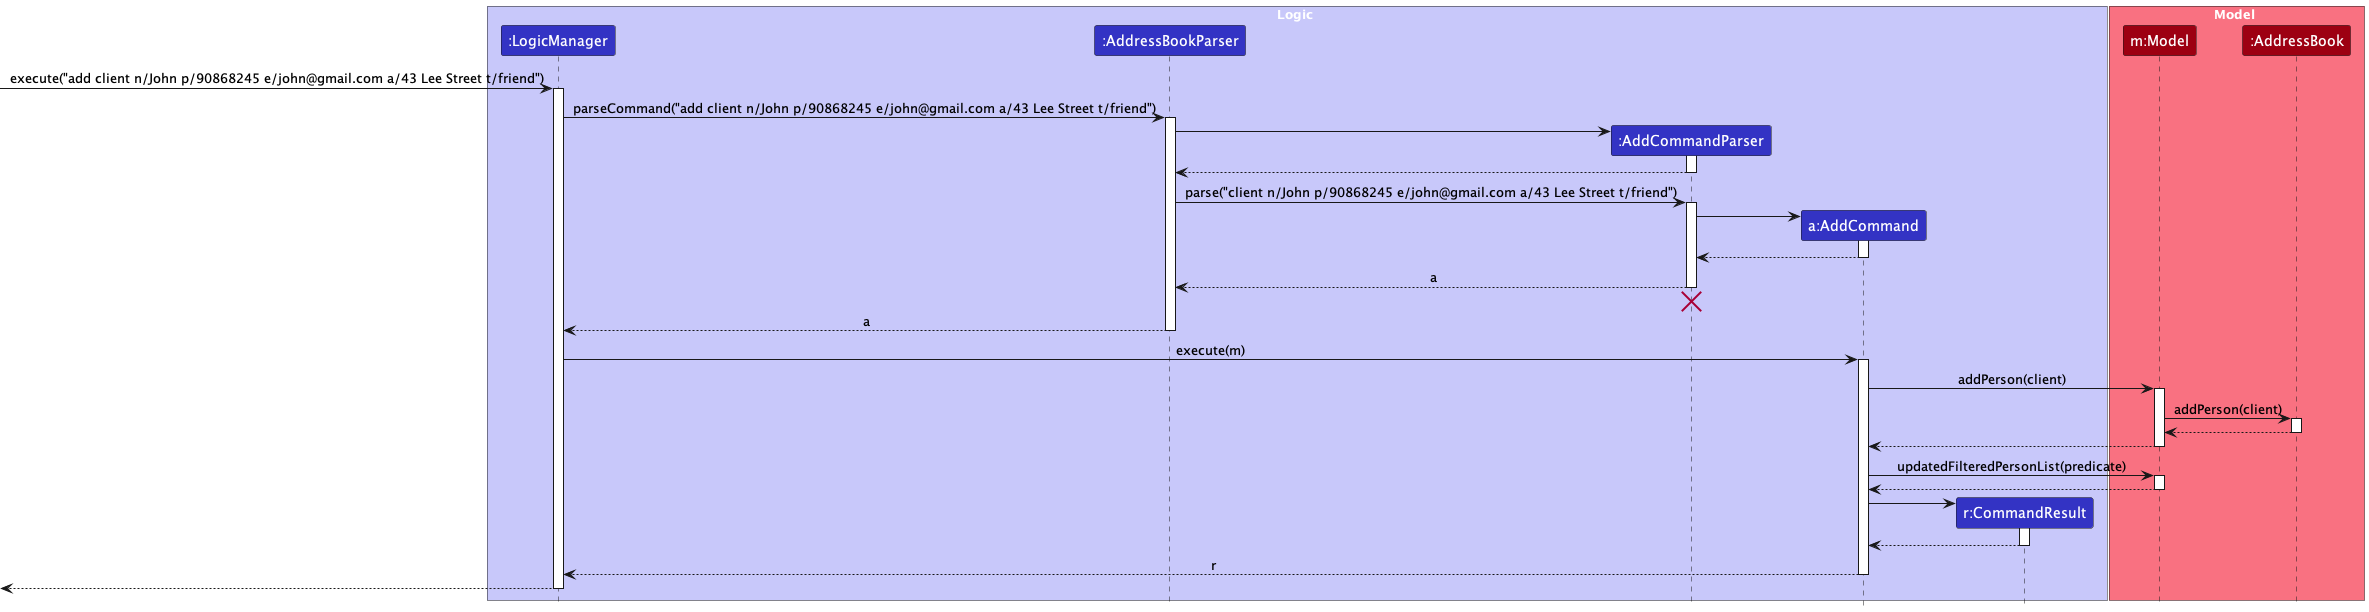

The diagram above was rendered by PlantUML. Its source (embedded in the PNG):
@startuml
!include style.puml
skinparam ArrowFontStyle plain

box Logic LOGIC_COLOR_T1
participant ":LogicManager" as LogicManager LOGIC_COLOR
participant ":AddressBookParser" as AddressBookParser LOGIC_COLOR
participant ":AddCommandParser" as AddCommandParser LOGIC_COLOR
participant "a:AddCommand" as AddCommand LOGIC_COLOR
participant "r:CommandResult" as CommandResult LOGIC_COLOR
end box

box Model MODEL_COLOR_T1
participant "m:Model" as Model MODEL_COLOR
participant ":AddressBook" as AddressBook MODEL_COLOR
end box

[-> LogicManager : execute("add client n/John p/90868245 e/john@gmail.com a/43 Lee Street t/friend")
activate LogicManager

LogicManager -> AddressBookParser : parseCommand("add client n/John p/90868245 e/john@gmail.com a/43 Lee Street t/friend")
activate AddressBookParser

create AddCommandParser
AddressBookParser -> AddCommandParser
activate AddCommandParser

AddCommandParser --> AddressBookParser
deactivate AddCommandParser

AddressBookParser -> AddCommandParser : parse("client n/John p/90868245 e/john@gmail.com a/43 Lee Street t/friend")
activate AddCommandParser

create AddCommand
AddCommandParser -> AddCommand
activate AddCommand

AddCommand --> AddCommandParser :
deactivate AddCommand

AddCommandParser --> AddressBookParser : a
deactivate AddCommandParser
'Hidden arrow to position the destroy marker below the end of the activation bar.
AddCommandParser -[hidden]-> AddressBookParser
destroy AddCommandParser

AddressBookParser --> LogicManager : a
deactivate AddressBookParser

LogicManager -> AddCommand : execute(m)
activate AddCommand

AddCommand -> Model : addPerson(client)
activate Model

Model -> AddressBook : addPerson(client)
activate AddressBook

AddressBook --> Model
deactivate AddressBook

Model --> AddCommand
deactivate Model

AddCommand -> Model : updatedFilteredPersonList(predicate)
activate Model

Model --> AddCommand
deactivate Model

create CommandResult
AddCommand -> CommandResult
activate CommandResult

CommandResult --> AddCommand
deactivate CommandResult

AddCommand --> LogicManager : r
deactivate AddCommand

[<--LogicManager
deactivate LogicManager
@enduml